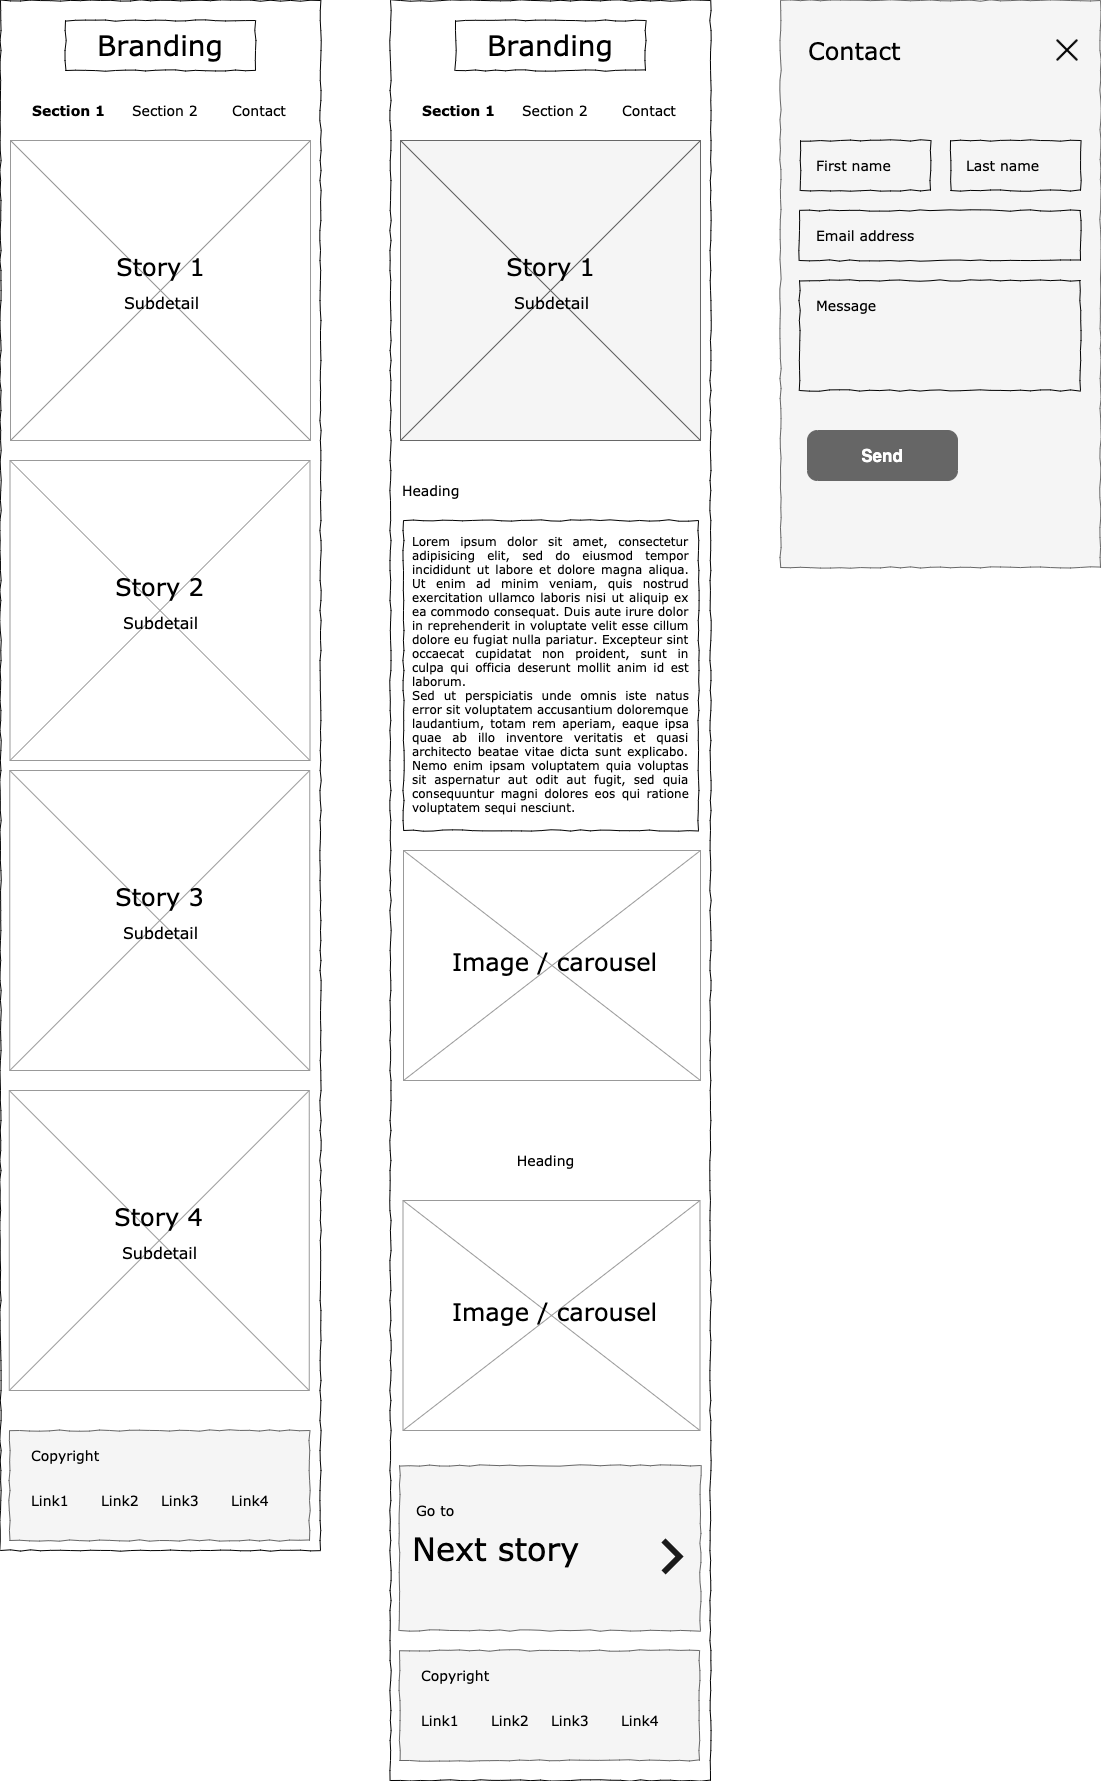

The diagram above was exported from draw.io. Its source (the exported page's mxGraphModel, read from the mxfile embedded in the PNG):
<mxGraphModel dx="2998" dy="-746" grid="0" gridSize="10" guides="1" tooltips="1" connect="1" arrows="1" fold="1" page="0" pageScale="1" pageWidth="1100" pageHeight="850" background="#ffffff" math="0" shadow="0">
  <root>
    <mxCell id="ie1oYFCtpQ7_NCdY5T_T-0" />
    <mxCell id="ie1oYFCtpQ7_NCdY5T_T-1" parent="ie1oYFCtpQ7_NCdY5T_T-0" />
    <mxCell id="ie1oYFCtpQ7_NCdY5T_T-16" value="" style="whiteSpace=wrap;html=1;rounded=0;shadow=0;labelBackgroundColor=none;strokeColor=#000000;strokeWidth=1;fillColor=none;fontFamily=Verdana;fontSize=12;fontColor=#000000;align=center;comic=1;" parent="ie1oYFCtpQ7_NCdY5T_T-1" vertex="1">
      <mxGeometry y="2590" width="320" height="1550" as="geometry" />
    </mxCell>
    <mxCell id="ie1oYFCtpQ7_NCdY5T_T-17" value="" style="verticalLabelPosition=bottom;shadow=0;dashed=0;align=center;html=1;verticalAlign=top;strokeWidth=1;shape=mxgraph.mockup.graphics.simpleIcon;strokeColor=#999999;fillColor=#ffffff;" parent="ie1oYFCtpQ7_NCdY5T_T-1" vertex="1">
      <mxGeometry x="10" y="2730" width="300" height="300" as="geometry" />
    </mxCell>
    <mxCell id="ie1oYFCtpQ7_NCdY5T_T-18" value="Branding" style="whiteSpace=wrap;html=1;rounded=0;shadow=0;labelBackgroundColor=none;strokeWidth=1;fontFamily=Verdana;fontSize=28;align=center;comic=1;" parent="ie1oYFCtpQ7_NCdY5T_T-1" vertex="1">
      <mxGeometry x="65" y="2610" width="190" height="50" as="geometry" />
    </mxCell>
    <mxCell id="ie1oYFCtpQ7_NCdY5T_T-19" value="Section 1" style="text;html=1;points=[];align=left;verticalAlign=top;spacingTop=-4;fontSize=14;fontFamily=Verdana;fontStyle=1" parent="ie1oYFCtpQ7_NCdY5T_T-1" vertex="1">
      <mxGeometry x="30" y="2690" width="60" height="20" as="geometry" />
    </mxCell>
    <mxCell id="ie1oYFCtpQ7_NCdY5T_T-20" value="Section 2" style="text;html=1;points=[];align=left;verticalAlign=top;spacingTop=-4;fontSize=14;fontFamily=Verdana" parent="ie1oYFCtpQ7_NCdY5T_T-1" vertex="1">
      <mxGeometry x="130" y="2690" width="60" height="20" as="geometry" />
    </mxCell>
    <mxCell id="ie1oYFCtpQ7_NCdY5T_T-21" value="Contact" style="text;html=1;points=[];align=left;verticalAlign=top;spacingTop=-4;fontSize=14;fontFamily=Verdana" parent="ie1oYFCtpQ7_NCdY5T_T-1" vertex="1">
      <mxGeometry x="230" y="2690" width="60" height="20" as="geometry" />
    </mxCell>
    <mxCell id="ie1oYFCtpQ7_NCdY5T_T-22" value="Story 1" style="text;html=1;points=[];align=center;verticalAlign=top;spacingTop=-4;fontSize=24;fontFamily=Verdana" parent="ie1oYFCtpQ7_NCdY5T_T-1" vertex="1">
      <mxGeometry x="104.5" y="2840" width="110" height="40" as="geometry" />
    </mxCell>
    <mxCell id="ie1oYFCtpQ7_NCdY5T_T-23" value="Subdetail" style="text;html=1;points=[];align=center;verticalAlign=top;spacingTop=-4;fontSize=16;fontFamily=Verdana" parent="ie1oYFCtpQ7_NCdY5T_T-1" vertex="1">
      <mxGeometry x="105.5" y="2880" width="110" height="40" as="geometry" />
    </mxCell>
    <mxCell id="ie1oYFCtpQ7_NCdY5T_T-24" value="" style="verticalLabelPosition=bottom;shadow=0;dashed=0;align=center;html=1;verticalAlign=top;strokeWidth=1;shape=mxgraph.mockup.graphics.simpleIcon;strokeColor=#999999;fillColor=#ffffff;" parent="ie1oYFCtpQ7_NCdY5T_T-1" vertex="1">
      <mxGeometry x="9.5" y="3050" width="300" height="300" as="geometry" />
    </mxCell>
    <mxCell id="ie1oYFCtpQ7_NCdY5T_T-25" value="Story 2" style="text;html=1;points=[];align=center;verticalAlign=top;spacingTop=-4;fontSize=24;fontFamily=Verdana" parent="ie1oYFCtpQ7_NCdY5T_T-1" vertex="1">
      <mxGeometry x="104" y="3160" width="110" height="40" as="geometry" />
    </mxCell>
    <mxCell id="ie1oYFCtpQ7_NCdY5T_T-26" value="Subdetail" style="text;html=1;points=[];align=center;verticalAlign=top;spacingTop=-4;fontSize=16;fontFamily=Verdana" parent="ie1oYFCtpQ7_NCdY5T_T-1" vertex="1">
      <mxGeometry x="105" y="3200" width="110" height="40" as="geometry" />
    </mxCell>
    <mxCell id="ie1oYFCtpQ7_NCdY5T_T-27" value="" style="verticalLabelPosition=bottom;shadow=0;dashed=0;align=center;html=1;verticalAlign=top;strokeWidth=1;shape=mxgraph.mockup.graphics.simpleIcon;strokeColor=#999999;fillColor=#ffffff;" parent="ie1oYFCtpQ7_NCdY5T_T-1" vertex="1">
      <mxGeometry x="9.25" y="3360" width="300" height="300" as="geometry" />
    </mxCell>
    <mxCell id="ie1oYFCtpQ7_NCdY5T_T-28" value="Story 3" style="text;html=1;points=[];align=center;verticalAlign=top;spacingTop=-4;fontSize=24;fontFamily=Verdana" parent="ie1oYFCtpQ7_NCdY5T_T-1" vertex="1">
      <mxGeometry x="103.75" y="3470" width="110" height="40" as="geometry" />
    </mxCell>
    <mxCell id="ie1oYFCtpQ7_NCdY5T_T-29" value="Subdetail" style="text;html=1;points=[];align=center;verticalAlign=top;spacingTop=-4;fontSize=16;fontFamily=Verdana" parent="ie1oYFCtpQ7_NCdY5T_T-1" vertex="1">
      <mxGeometry x="104.75" y="3510" width="110" height="40" as="geometry" />
    </mxCell>
    <mxCell id="ie1oYFCtpQ7_NCdY5T_T-30" value="" style="verticalLabelPosition=bottom;shadow=0;dashed=0;align=center;html=1;verticalAlign=top;strokeWidth=1;shape=mxgraph.mockup.graphics.simpleIcon;strokeColor=#999999;fillColor=#ffffff;" parent="ie1oYFCtpQ7_NCdY5T_T-1" vertex="1">
      <mxGeometry x="8.75" y="3680" width="300" height="300" as="geometry" />
    </mxCell>
    <mxCell id="ie1oYFCtpQ7_NCdY5T_T-31" value="Story 4" style="text;html=1;points=[];align=center;verticalAlign=top;spacingTop=-4;fontSize=24;fontFamily=Verdana" parent="ie1oYFCtpQ7_NCdY5T_T-1" vertex="1">
      <mxGeometry x="103.25" y="3790" width="110" height="40" as="geometry" />
    </mxCell>
    <mxCell id="ie1oYFCtpQ7_NCdY5T_T-32" value="Subdetail" style="text;html=1;points=[];align=center;verticalAlign=top;spacingTop=-4;fontSize=16;fontFamily=Verdana" parent="ie1oYFCtpQ7_NCdY5T_T-1" vertex="1">
      <mxGeometry x="104.25" y="3830" width="110" height="40" as="geometry" />
    </mxCell>
    <mxCell id="ie1oYFCtpQ7_NCdY5T_T-43" value="" style="whiteSpace=wrap;html=1;rounded=0;shadow=0;labelBackgroundColor=none;strokeWidth=1;fillColor=#f5f5f5;fontFamily=Verdana;fontSize=12;align=center;comic=1;strokeColor=#666666;fontColor=#333333;" parent="ie1oYFCtpQ7_NCdY5T_T-1" vertex="1">
      <mxGeometry x="9" y="4020" width="300" height="110" as="geometry" />
    </mxCell>
    <mxCell id="ie1oYFCtpQ7_NCdY5T_T-44" value="Copyright" style="text;html=1;points=[];align=left;verticalAlign=top;spacingTop=-4;fontSize=14;fontFamily=Verdana" parent="ie1oYFCtpQ7_NCdY5T_T-1" vertex="1">
      <mxGeometry x="29" y="4035" width="60" height="20" as="geometry" />
    </mxCell>
    <mxCell id="ie1oYFCtpQ7_NCdY5T_T-45" value="Link1" style="text;html=1;points=[];align=left;verticalAlign=top;spacingTop=-4;fontSize=14;fontFamily=Verdana" parent="ie1oYFCtpQ7_NCdY5T_T-1" vertex="1">
      <mxGeometry x="29" y="4080" width="60" height="20" as="geometry" />
    </mxCell>
    <mxCell id="ie1oYFCtpQ7_NCdY5T_T-46" value="Link2" style="text;html=1;points=[];align=left;verticalAlign=top;spacingTop=-4;fontSize=14;fontFamily=Verdana" parent="ie1oYFCtpQ7_NCdY5T_T-1" vertex="1">
      <mxGeometry x="99" y="4080" width="60" height="20" as="geometry" />
    </mxCell>
    <mxCell id="ie1oYFCtpQ7_NCdY5T_T-47" value="Link3" style="text;html=1;points=[];align=left;verticalAlign=top;spacingTop=-4;fontSize=14;fontFamily=Verdana" parent="ie1oYFCtpQ7_NCdY5T_T-1" vertex="1">
      <mxGeometry x="159" y="4080" width="60" height="20" as="geometry" />
    </mxCell>
    <mxCell id="ie1oYFCtpQ7_NCdY5T_T-48" value="Link4" style="text;html=1;points=[];align=left;verticalAlign=top;spacingTop=-4;fontSize=14;fontFamily=Verdana" parent="ie1oYFCtpQ7_NCdY5T_T-1" vertex="1">
      <mxGeometry x="229" y="4080" width="60" height="20" as="geometry" />
    </mxCell>
    <mxCell id="ie1oYFCtpQ7_NCdY5T_T-81" value="" style="whiteSpace=wrap;html=1;rounded=0;shadow=0;labelBackgroundColor=none;strokeWidth=1;fontFamily=Verdana;fontSize=12;align=center;comic=1;strokeColor=#666666;fontColor=#333333;fillColor=#f5f5f5;" parent="ie1oYFCtpQ7_NCdY5T_T-1" vertex="1">
      <mxGeometry x="780" y="2590" width="320" height="567" as="geometry" />
    </mxCell>
    <mxCell id="ie1oYFCtpQ7_NCdY5T_T-82" value="" style="whiteSpace=wrap;html=1;rounded=0;shadow=0;labelBackgroundColor=none;strokeWidth=1;fillColor=none;fontFamily=Verdana;fontSize=12;align=center;comic=1;" parent="ie1oYFCtpQ7_NCdY5T_T-1" vertex="1">
      <mxGeometry x="799" y="2800" width="281" height="50" as="geometry" />
    </mxCell>
    <mxCell id="ie1oYFCtpQ7_NCdY5T_T-83" value="Email address" style="text;html=1;points=[];align=left;verticalAlign=top;spacingTop=-4;fontSize=14;fontFamily=Verdana" parent="ie1oYFCtpQ7_NCdY5T_T-1" vertex="1">
      <mxGeometry x="814" y="2815" width="60" height="20" as="geometry" />
    </mxCell>
    <mxCell id="ie1oYFCtpQ7_NCdY5T_T-84" value="" style="whiteSpace=wrap;html=1;rounded=0;shadow=0;labelBackgroundColor=none;strokeWidth=1;fillColor=none;fontFamily=Verdana;fontSize=12;align=center;comic=1;" parent="ie1oYFCtpQ7_NCdY5T_T-1" vertex="1">
      <mxGeometry x="799" y="2870" width="281" height="110" as="geometry" />
    </mxCell>
    <mxCell id="ie1oYFCtpQ7_NCdY5T_T-85" value="Message" style="text;html=1;points=[];align=left;verticalAlign=top;spacingTop=-4;fontSize=14;fontFamily=Verdana" parent="ie1oYFCtpQ7_NCdY5T_T-1" vertex="1">
      <mxGeometry x="814" y="2885" width="60" height="20" as="geometry" />
    </mxCell>
    <mxCell id="ie1oYFCtpQ7_NCdY5T_T-86" value="Send" style="strokeWidth=1;shadow=0;dashed=0;align=center;html=1;shape=mxgraph.mockup.buttons.button;strokeColor=#666666;fontColor=#ffffff;mainText=;buttonStyle=round;fontSize=17;fontStyle=1;whiteSpace=wrap;fillColor=#666666;" parent="ie1oYFCtpQ7_NCdY5T_T-1" vertex="1">
      <mxGeometry x="807" y="3020" width="150" height="50" as="geometry" />
    </mxCell>
    <mxCell id="ie1oYFCtpQ7_NCdY5T_T-87" value="Contact" style="text;html=1;strokeColor=none;fillColor=none;align=left;verticalAlign=middle;whiteSpace=wrap;rounded=0;fontSize=24;fontFamily=Verdana;" parent="ie1oYFCtpQ7_NCdY5T_T-1" vertex="1">
      <mxGeometry x="806" y="2630" width="118" height="20" as="geometry" />
    </mxCell>
    <mxCell id="ie1oYFCtpQ7_NCdY5T_T-88" value="" style="shape=image;html=1;verticalAlign=top;verticalLabelPosition=bottom;labelBackgroundColor=#ffffff;imageAspect=0;aspect=fixed;image=https://cdn3.iconfinder.com/data/icons/user-interface-169/32/cross-128.png;fillColor=#666666;fontFamily=Verdana;fontSize=24;align=left;" parent="ie1oYFCtpQ7_NCdY5T_T-1" vertex="1">
      <mxGeometry x="1050" y="2623" width="34" height="34" as="geometry" />
    </mxCell>
    <mxCell id="ie1oYFCtpQ7_NCdY5T_T-89" value="" style="whiteSpace=wrap;html=1;rounded=0;shadow=0;labelBackgroundColor=none;strokeWidth=1;fillColor=none;fontFamily=Verdana;fontSize=12;align=center;comic=1;" parent="ie1oYFCtpQ7_NCdY5T_T-1" vertex="1">
      <mxGeometry x="800" y="2730" width="130" height="50" as="geometry" />
    </mxCell>
    <mxCell id="ie1oYFCtpQ7_NCdY5T_T-90" value="First name" style="text;html=1;points=[];align=left;verticalAlign=top;spacingTop=-4;fontSize=14;fontFamily=Verdana" parent="ie1oYFCtpQ7_NCdY5T_T-1" vertex="1">
      <mxGeometry x="814" y="2745" width="60" height="20" as="geometry" />
    </mxCell>
    <mxCell id="ie1oYFCtpQ7_NCdY5T_T-91" value="" style="whiteSpace=wrap;html=1;rounded=0;shadow=0;labelBackgroundColor=none;strokeWidth=1;fillColor=none;fontFamily=Verdana;fontSize=12;align=center;comic=1;" parent="ie1oYFCtpQ7_NCdY5T_T-1" vertex="1">
      <mxGeometry x="950" y="2730" width="130" height="50" as="geometry" />
    </mxCell>
    <mxCell id="ie1oYFCtpQ7_NCdY5T_T-92" value="Last name" style="text;html=1;points=[];align=left;verticalAlign=top;spacingTop=-4;fontSize=14;fontFamily=Verdana" parent="ie1oYFCtpQ7_NCdY5T_T-1" vertex="1">
      <mxGeometry x="964" y="2745" width="60" height="20" as="geometry" />
    </mxCell>
    <mxCell id="ie1oYFCtpQ7_NCdY5T_T-119" value="" style="whiteSpace=wrap;html=1;rounded=0;shadow=0;labelBackgroundColor=none;strokeColor=#000000;strokeWidth=1;fillColor=none;fontFamily=Verdana;fontSize=12;fontColor=#000000;align=center;comic=1;" parent="ie1oYFCtpQ7_NCdY5T_T-1" vertex="1">
      <mxGeometry x="390" y="2590" width="320" height="1780" as="geometry" />
    </mxCell>
    <mxCell id="ie1oYFCtpQ7_NCdY5T_T-120" value="" style="verticalLabelPosition=bottom;shadow=0;dashed=0;align=center;html=1;verticalAlign=top;strokeWidth=1;shape=mxgraph.mockup.graphics.simpleIcon;strokeColor=#666666;fillColor=#f5f5f5;fontColor=#333333;" parent="ie1oYFCtpQ7_NCdY5T_T-1" vertex="1">
      <mxGeometry x="400" y="2730" width="300" height="300" as="geometry" />
    </mxCell>
    <mxCell id="ie1oYFCtpQ7_NCdY5T_T-121" value="Branding" style="whiteSpace=wrap;html=1;rounded=0;shadow=0;labelBackgroundColor=none;strokeWidth=1;fontFamily=Verdana;fontSize=28;align=center;comic=1;" parent="ie1oYFCtpQ7_NCdY5T_T-1" vertex="1">
      <mxGeometry x="455" y="2610" width="190" height="50" as="geometry" />
    </mxCell>
    <mxCell id="ie1oYFCtpQ7_NCdY5T_T-122" value="Section 1" style="text;html=1;points=[];align=left;verticalAlign=top;spacingTop=-4;fontSize=14;fontFamily=Verdana;fontStyle=1" parent="ie1oYFCtpQ7_NCdY5T_T-1" vertex="1">
      <mxGeometry x="420" y="2690" width="60" height="20" as="geometry" />
    </mxCell>
    <mxCell id="ie1oYFCtpQ7_NCdY5T_T-123" value="Section 2" style="text;html=1;points=[];align=left;verticalAlign=top;spacingTop=-4;fontSize=14;fontFamily=Verdana" parent="ie1oYFCtpQ7_NCdY5T_T-1" vertex="1">
      <mxGeometry x="520" y="2690" width="60" height="20" as="geometry" />
    </mxCell>
    <mxCell id="ie1oYFCtpQ7_NCdY5T_T-124" value="Contact" style="text;html=1;points=[];align=left;verticalAlign=top;spacingTop=-4;fontSize=14;fontFamily=Verdana" parent="ie1oYFCtpQ7_NCdY5T_T-1" vertex="1">
      <mxGeometry x="620" y="2690" width="60" height="20" as="geometry" />
    </mxCell>
    <mxCell id="ie1oYFCtpQ7_NCdY5T_T-125" value="Story 1" style="text;html=1;points=[];align=center;verticalAlign=top;spacingTop=-4;fontSize=24;fontFamily=Verdana" parent="ie1oYFCtpQ7_NCdY5T_T-1" vertex="1">
      <mxGeometry x="494.5" y="2840" width="110" height="40" as="geometry" />
    </mxCell>
    <mxCell id="ie1oYFCtpQ7_NCdY5T_T-126" value="Subdetail" style="text;html=1;points=[];align=center;verticalAlign=top;spacingTop=-4;fontSize=16;fontFamily=Verdana" parent="ie1oYFCtpQ7_NCdY5T_T-1" vertex="1">
      <mxGeometry x="495.5" y="2880" width="110" height="40" as="geometry" />
    </mxCell>
    <mxCell id="ie1oYFCtpQ7_NCdY5T_T-127" value="" style="whiteSpace=wrap;html=1;rounded=0;shadow=0;labelBackgroundColor=none;strokeWidth=1;fillColor=#f5f5f5;fontFamily=Verdana;fontSize=12;align=center;comic=1;strokeColor=#666666;fontColor=#333333;" parent="ie1oYFCtpQ7_NCdY5T_T-1" vertex="1">
      <mxGeometry x="399" y="4240" width="300" height="110" as="geometry" />
    </mxCell>
    <mxCell id="ie1oYFCtpQ7_NCdY5T_T-128" value="Copyright" style="text;html=1;points=[];align=left;verticalAlign=top;spacingTop=-4;fontSize=14;fontFamily=Verdana" parent="ie1oYFCtpQ7_NCdY5T_T-1" vertex="1">
      <mxGeometry x="419" y="4255" width="60" height="20" as="geometry" />
    </mxCell>
    <mxCell id="ie1oYFCtpQ7_NCdY5T_T-129" value="Link1" style="text;html=1;points=[];align=left;verticalAlign=top;spacingTop=-4;fontSize=14;fontFamily=Verdana" parent="ie1oYFCtpQ7_NCdY5T_T-1" vertex="1">
      <mxGeometry x="419" y="4300" width="60" height="20" as="geometry" />
    </mxCell>
    <mxCell id="ie1oYFCtpQ7_NCdY5T_T-130" value="Link2" style="text;html=1;points=[];align=left;verticalAlign=top;spacingTop=-4;fontSize=14;fontFamily=Verdana" parent="ie1oYFCtpQ7_NCdY5T_T-1" vertex="1">
      <mxGeometry x="489" y="4300" width="60" height="20" as="geometry" />
    </mxCell>
    <mxCell id="ie1oYFCtpQ7_NCdY5T_T-131" value="Link3" style="text;html=1;points=[];align=left;verticalAlign=top;spacingTop=-4;fontSize=14;fontFamily=Verdana" parent="ie1oYFCtpQ7_NCdY5T_T-1" vertex="1">
      <mxGeometry x="549" y="4300" width="60" height="20" as="geometry" />
    </mxCell>
    <mxCell id="ie1oYFCtpQ7_NCdY5T_T-132" value="Link4" style="text;html=1;points=[];align=left;verticalAlign=top;spacingTop=-4;fontSize=14;fontFamily=Verdana" parent="ie1oYFCtpQ7_NCdY5T_T-1" vertex="1">
      <mxGeometry x="619" y="4300" width="60" height="20" as="geometry" />
    </mxCell>
    <mxCell id="ie1oYFCtpQ7_NCdY5T_T-133" value="&lt;div style=&quot;text-align: justify&quot;&gt;&lt;span&gt;Lorem ipsum dolor sit amet, consectetur adipisicing elit, sed do eiusmod tempor incididunt ut labore et dolore magna aliqua. Ut enim ad minim veniam, quis nostrud exercitation ullamco laboris nisi ut aliquip ex ea commodo consequat. Duis aute irure dolor in reprehenderit in voluptate velit esse cillum dolore eu fugiat nulla pariatur. Excepteur sint occaecat cupidatat non proident, sunt in culpa qui officia deserunt mollit anim id est laborum.&lt;/span&gt;&lt;/div&gt;&lt;div style=&quot;text-align: justify&quot;&gt;&lt;span&gt;Sed ut perspiciatis unde omnis iste natus error sit voluptatem accusantium doloremque laudantium, totam rem aperiam, eaque ipsa quae ab illo inventore veritatis et quasi architecto beatae vitae dicta sunt explicabo. Nemo enim ipsam voluptatem quia voluptas sit aspernatur aut odit aut fugit, sed quia consequuntur magni dolores eos qui ratione voluptatem sequi nesciunt.&amp;nbsp;&lt;/span&gt;&lt;/div&gt;" style="whiteSpace=wrap;html=1;rounded=0;shadow=0;labelBackgroundColor=none;strokeWidth=1;fillColor=none;fontFamily=Verdana;fontSize=12;align=center;verticalAlign=top;spacing=10;comic=1;" parent="ie1oYFCtpQ7_NCdY5T_T-1" vertex="1">
      <mxGeometry x="403" y="3110" width="295" height="310" as="geometry" />
    </mxCell>
    <mxCell id="ie1oYFCtpQ7_NCdY5T_T-134" value="" style="verticalLabelPosition=bottom;shadow=0;dashed=0;align=center;html=1;verticalAlign=top;strokeWidth=1;shape=mxgraph.mockup.graphics.simpleIcon;strokeColor=#999999;fillColor=#ffffff;" parent="ie1oYFCtpQ7_NCdY5T_T-1" vertex="1">
      <mxGeometry x="403" y="3440" width="297" height="230" as="geometry" />
    </mxCell>
    <mxCell id="ie1oYFCtpQ7_NCdY5T_T-135" value="Image / carousel" style="text;html=1;points=[];align=center;verticalAlign=top;spacingTop=-4;fontSize=24;fontFamily=Verdana" parent="ie1oYFCtpQ7_NCdY5T_T-1" vertex="1">
      <mxGeometry x="499" y="3535" width="110" height="40" as="geometry" />
    </mxCell>
    <mxCell id="ie1oYFCtpQ7_NCdY5T_T-136" value="Heading" style="text;html=1;points=[];align=left;verticalAlign=top;spacingTop=-4;fontSize=14;fontFamily=Verdana" parent="ie1oYFCtpQ7_NCdY5T_T-1" vertex="1">
      <mxGeometry x="400" y="3070" width="170" height="20" as="geometry" />
    </mxCell>
    <mxCell id="ie1oYFCtpQ7_NCdY5T_T-137" value="Heading" style="text;html=1;points=[];align=center;verticalAlign=top;spacingTop=-4;fontSize=14;fontFamily=Verdana" parent="ie1oYFCtpQ7_NCdY5T_T-1" vertex="1">
      <mxGeometry x="460" y="3740" width="170" height="20" as="geometry" />
    </mxCell>
    <mxCell id="ie1oYFCtpQ7_NCdY5T_T-138" value="" style="whiteSpace=wrap;html=1;rounded=0;shadow=0;labelBackgroundColor=none;strokeWidth=1;fillColor=#f5f5f5;fontFamily=Verdana;fontSize=12;align=center;comic=1;strokeColor=#666666;fontColor=#333333;" parent="ie1oYFCtpQ7_NCdY5T_T-1" vertex="1">
      <mxGeometry x="399" y="4055" width="301" height="165" as="geometry" />
    </mxCell>
    <mxCell id="ie1oYFCtpQ7_NCdY5T_T-139" value="Go to" style="text;html=1;points=[];align=left;verticalAlign=top;spacingTop=-4;fontSize=14;fontFamily=Verdana" parent="ie1oYFCtpQ7_NCdY5T_T-1" vertex="1">
      <mxGeometry x="414" y="4090" width="60" height="20" as="geometry" />
    </mxCell>
    <mxCell id="ie1oYFCtpQ7_NCdY5T_T-140" value="Next story" style="text;html=1;points=[];align=left;verticalAlign=top;spacingTop=-4;fontSize=32;fontFamily=Verdana" parent="ie1oYFCtpQ7_NCdY5T_T-1" vertex="1">
      <mxGeometry x="410" y="4117" width="181" height="80" as="geometry" />
    </mxCell>
    <mxCell id="ie1oYFCtpQ7_NCdY5T_T-141" value="" style="html=1;verticalLabelPosition=bottom;labelBackgroundColor=#ffffff;verticalAlign=top;shadow=0;dashed=0;strokeWidth=6;shape=mxgraph.ios7.misc.right;fillColor=#666666;fontFamily=Verdana;fontSize=64;align=center;strokeColor=#1A1A1A;aspect=fixed;" parent="ie1oYFCtpQ7_NCdY5T_T-1" vertex="1">
      <mxGeometry x="663" y="4130" width="16" height="32" as="geometry" />
    </mxCell>
    <mxCell id="ie1oYFCtpQ7_NCdY5T_T-142" value="" style="verticalLabelPosition=bottom;shadow=0;dashed=0;align=center;html=1;verticalAlign=top;strokeWidth=1;shape=mxgraph.mockup.graphics.simpleIcon;strokeColor=#999999;fillColor=#ffffff;" parent="ie1oYFCtpQ7_NCdY5T_T-1" vertex="1">
      <mxGeometry x="402.5" y="3790" width="297" height="230" as="geometry" />
    </mxCell>
    <mxCell id="ie1oYFCtpQ7_NCdY5T_T-143" value="Image / carousel" style="text;html=1;points=[];align=center;verticalAlign=top;spacingTop=-4;fontSize=24;fontFamily=Verdana" parent="ie1oYFCtpQ7_NCdY5T_T-1" vertex="1">
      <mxGeometry x="498.5" y="3885" width="110" height="40" as="geometry" />
    </mxCell>
  </root>
</mxGraphModel>